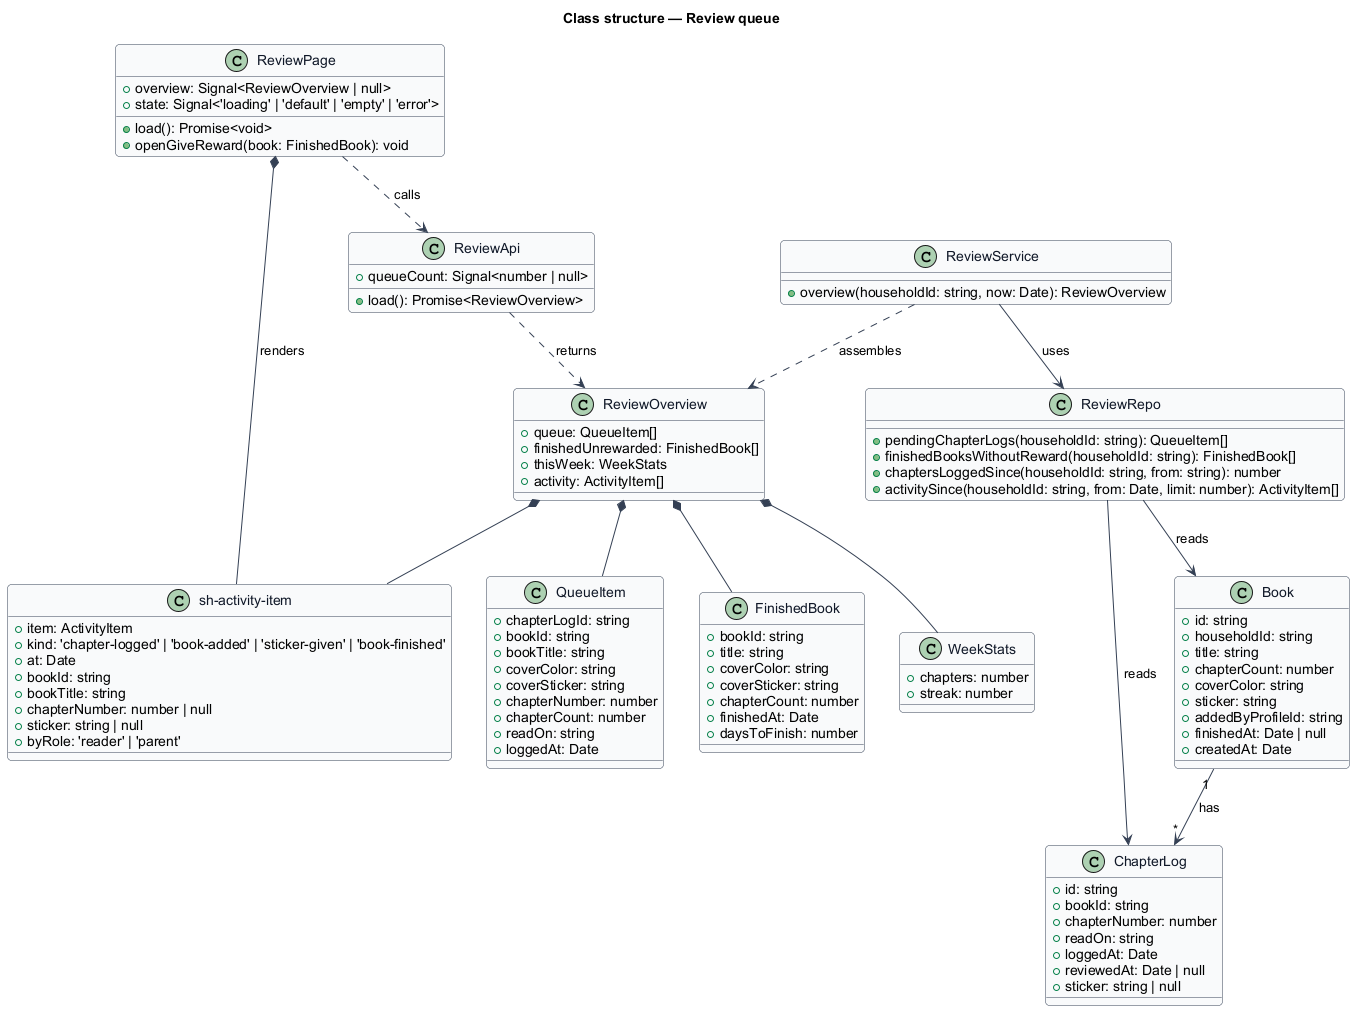

The diagram above was rendered by PlantUML. Its source (embedded in the PNG):
@startuml
skinparam backgroundColor #FFFFFF
skinparam shadowing false
skinparam roundcorner 8
skinparam defaultFontName Arial
skinparam ArrowColor #344054
skinparam class {
  BorderColor #344054
  FontColor #101828
  BackgroundColor #F9FAFB
}
title Class structure — Review queue

class ReviewPage {
  +overview: Signal<ReviewOverview | null>
  +state: Signal<'loading' | 'default' | 'empty' | 'error'>
  +load(): Promise<void>
  +openGiveReward(book: FinishedBook): void
}

class "sh-activity-item" as ActivityItem {
  +item: ActivityItem
}

class ReviewApi {
  +queueCount: Signal<number | null>
  +load(): Promise<ReviewOverview>
}

class ReviewOverview {
  +queue: QueueItem[]
  +finishedUnrewarded: FinishedBook[]
  +thisWeek: WeekStats
  +activity: ActivityItem[]
}

class QueueItem {
  +chapterLogId: string
  +bookId: string
  +bookTitle: string
  +coverColor: string
  +coverSticker: string
  +chapterNumber: number
  +chapterCount: number
  +readOn: string
  +loggedAt: Date
}

class FinishedBook {
  +bookId: string
  +title: string
  +coverColor: string
  +coverSticker: string
  +chapterCount: number
  +finishedAt: Date
  +daysToFinish: number
}

class WeekStats {
  +chapters: number
  +streak: number
}

class ActivityItem {
  +kind: 'chapter-logged' | 'book-added' | 'sticker-given' | 'book-finished'
  +at: Date
  +bookId: string
  +bookTitle: string
  +chapterNumber: number | null
  +sticker: string | null
  +byRole: 'reader' | 'parent'
}

class ReviewService {
  +overview(householdId: string, now: Date): ReviewOverview
}

class ReviewRepo {
  +pendingChapterLogs(householdId: string): QueueItem[]
  +finishedBooksWithoutReward(householdId: string): FinishedBook[]
  +chaptersLoggedSince(householdId: string, from: string): number
  +activitySince(householdId: string, from: Date, limit: number): ActivityItem[]
}

class ChapterLog {
  +id: string
  +bookId: string
  +chapterNumber: number
  +readOn: string
  +loggedAt: Date
  +reviewedAt: Date | null
  +sticker: string | null
}

class Book {
  +id: string
  +householdId: string
  +title: string
  +chapterCount: number
  +coverColor: string
  +sticker: string
  +addedByProfileId: string
  +finishedAt: Date | null
  +createdAt: Date
}

ReviewPage *-- ActivityItem : renders
ReviewPage ..> ReviewApi : calls
ReviewApi ..> ReviewOverview : returns
ReviewOverview *-- QueueItem
ReviewOverview *-- FinishedBook
ReviewOverview *-- WeekStats
ReviewOverview *-- ActivityItem
ReviewService ..> ReviewOverview : assembles
ReviewService --> ReviewRepo : uses
ReviewRepo --> ChapterLog : reads
ReviewRepo --> Book : reads
Book "1" --> "*" ChapterLog : has
@enduml